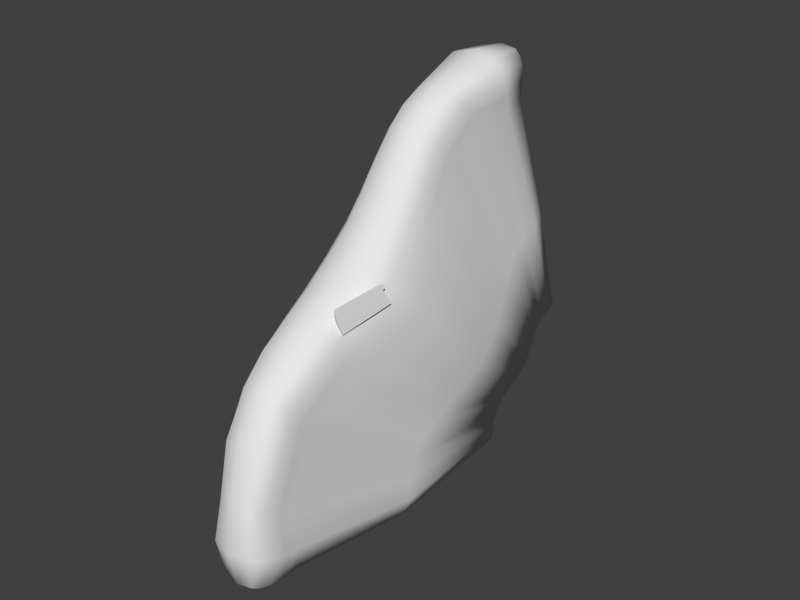 # Source: rock.blend  (saved by Blender 2.63.0; exported with 4.5.12 LTS)
import bpy
from mathutils import Matrix  # noqa: F401  (used for matrix-valued properties, if any)

bpy.ops.wm.read_factory_settings(use_empty=True)
scene = bpy.context.scene
scene.name = 'Scene'

# ---- collections
col_collection_1 = bpy.data.collections.new('Collection 1'); scene.collection.children.link(col_collection_1)

# ---- materials (node trees are filled in below, after node groups)
mat_material_001 = bpy.data.materials.new('Material.001')
mat_material_001.alpha_threshold = 0.0
mat_material_001.use_transparent_shadow = False
mat_material_001.roughness = 0.5
mat_material_001.line_color = (0.0, 0.0, 0.0, 1.0)
mat_material = bpy.data.materials.new('Material')
mat_material.alpha_threshold = 0.0
mat_material.use_transparent_shadow = False
mat_material.roughness = 0.5
mat_material.line_color = (0.0, 0.0, 0.0, 1.0)

# ---- material node trees

# ---- world
world_world = bpy.data.worlds.new('World'); scene.world = world_world
world_world.color = (0.05088, 0.05088, 0.05088)
world_world.use_sun_shadow = False
world_world.sun_shadow_jitter_overblur = 0.0
world_world.cycles.sampling_method = 'MANUAL'
world_world.cycles.sample_map_resolution = 256

# ---- meshes
me_cube_001 = bpy.data.meshes.new('Cube.001')
me_cube_001.from_pydata([(-0.9458, -1.086, 0.555), (-1.079, 1.126, 0.6922), (0.9209, 1.126, 0.6922), (1.054, -1.086, 0.555), (-1.0, -1.0, 1.0), (-1.036, 1.057, 1.044), (0.9639, 1.057, 1.044), (1.0, -1.0, 1.0), (-0.9418, -1.093, -0.1483), (-1.018, 1.029, 0.5343), (0.9818, 1.029, 0.5343), (1.058, -1.093, -0.1483), (-0.9687, -1.05, -0.6387), (-1.119, 1.189, -0.5335), (0.8811, 1.189, -0.5335), (1.031, -1.05, -0.6387), (-0.9961, -1.006, -1.298), (-1.14, 1.223, -0.9391), (0.8599, 1.223, -0.9391), (1.004, -1.006, -1.298)], [], [(4, 5, 1, 0), (5, 6, 2, 1), (6, 7, 3, 2), (7, 4, 0, 3), (10, 9, 1, 2), (7, 6, 5, 4), (15, 14, 10, 11), (8, 11, 3, 0), (11, 10, 2, 3), (9, 8, 0, 1), (18, 17, 13, 14), (12, 15, 11, 8), (13, 12, 8, 9), (14, 13, 9, 10), (16, 17, 18, 19), (19, 18, 14, 15), (16, 19, 15, 12), (17, 16, 12, 13)])
_uv = me_cube_001.uv_layers.new(name='UVMap')
_uv.uv.foreach_set('vector', [0.01684, 0.9651, 0.9741, 0.9073, 0.9765, 0.7941, 0.01177, 0.7926, 0.9741, 0.9073, 0.9738, 0.9075, 0.9763, 0.7943, 0.9765, 0.7941, 0.9738, 0.9075, 0.01653, 0.9653, 0.01146, 0.7928, 0.9763, 0.7943, 0.01653, 0.9653, 0.01684, 0.9651, 0.01177, 0.7926, 0.01146, 0.7928, 0.9237, 0.6826, 0.924, 0.6824, 0.9765, 0.7941, 0.9763, 0.7943, 0.01653, 0.9653, 0.9738, 0.9075, 0.9741, 0.9073, 0.01684, 0.9651, 0.01966, 0.3141, 0.9888, 0.2702, 0.9237, 0.6826, 0.01402, 0.5124, 0.01433, 0.5122, 0.01402, 0.5124, 0.01146, 0.7928, 0.01177, 0.7926, 0.01402, 0.5124, 0.9237, 0.6826, 0.9763, 0.7943, 0.01146, 0.7928, 0.924, 0.6824, 0.01433, 0.5122, 0.01177, 0.7926, 0.9765, 0.7941, 0.9926, 0.1063, 0.9929, 0.1061, 0.989, 0.27, 0.9888, 0.2702, 0.01997, 0.3139, 0.01966, 0.3141, 0.01402, 0.5124, 0.01433, 0.5122, 0.989, 0.27, 0.01997, 0.3139, 0.01433, 0.5122, 0.924, 0.6824, 0.9888, 0.2702, 0.989, 0.27, 0.924, 0.6824, 0.9237, 0.6826, 0.02641, 0.04809, 0.9929, 0.1061, 0.9926, 0.1063, 0.0261, 0.04832, 0.0261, 0.04832, 0.9926, 0.1063, 0.9888, 0.2702, 0.01966, 0.3141, 0.02641, 0.04809, 0.0261, 0.04832, 0.01966, 0.3141, 0.01997, 0.3139, 0.9929, 0.1061, 0.02641, 0.04809, 0.01997, 0.3139, 0.989, 0.27])
me_cube_001.materials.append(mat_material_001)
me_cube_001.use_remesh_preserve_volume = False
me_cube_001.use_remesh_preserve_attributes = False
me_cube_001.use_mirror_vertex_groups = False
me_cube_001.update()
me_cube = bpy.data.meshes.new('Cube')
me_cube.from_pydata([(-2.167, 12.81, 7.221), (-2.037, 15.61, 9.289), (2.037, 15.61, 9.289), (2.167, 12.81, 7.221), (-1.333, 9.894, 9.945), (-1.279, 12.83, 12.05), (1.279, 12.83, 12.05), (1.333, 9.894, 9.945), (-2.424, 11.4, 4.445), (2.424, 11.4, 4.445), (-1.495, 6.943, 5.885), (1.495, 6.943, 5.885), (-3.863, 6.611, -1.161), (3.863, 6.611, -1.161), (-1.683, 4.024, 2.413), (1.683, 4.024, 2.413), (-2.458, 0.7219, -4.89), (2.458, 0.7219, -4.89), (-1.493, -0.3399, -0.366), (1.493, -0.3399, -0.366), (-2.137, -2.669, -7.3), (2.137, -2.669, -7.3), (-1.33, -4.846, -3.851), (1.33, -4.846, -3.851), (-1.984, -4.515, -13.1), (1.984, -4.515, -13.1), (-1.25, -7.652, -10.92), (1.25, -7.652, -10.92), (-1.928, -4.221, -17.64), (1.928, -4.221, -17.64), (-1.213, -7.8, -17.42), (1.213, -7.8, -17.42), (-1.949, 20.7, 10.02), (1.949, 20.7, 10.02), (-1.22, 20.84, 13.52), (1.22, 20.84, 13.52), (-2.353, 24.26, -10.67), (-2.335, 25.17, -9.748), (2.335, 25.17, -9.748), (2.353, 24.26, -10.67), (-2.351, 23.71, -11.78), (2.351, 23.71, -11.78), (-2.348, 22.56, -13.52), (2.348, 22.56, -13.52), (-2.372, 20.86, -14.45), (2.372, 20.86, -14.45), (-2.38, 19.49, -15.32), (2.38, 19.49, -15.32), (-2.336, 18.47, -17.17), (2.336, 18.47, -17.17), (-2.294, 18.33, -18.59), (2.294, 18.33, -18.59), (-2.291, 26.73, -9.23), (2.291, 26.73, -9.23), (-2.01, 13.67, 11.23), (-2.106, 10.76, 9.133), (2.01, 13.67, 11.23), (2.106, 10.76, 9.133), (-2.37, 8.262, 5.487), (2.37, 8.262, 5.487), (-2.82, 4.736, 1.445), (2.82, 4.736, 1.445), (-2.376, -0.04954, -1.688), (2.376, -0.04954, -1.688), (-2.096, -4.2, -4.879), (2.096, -4.2, -4.879), (-1.963, -6.709, -11.57), (1.963, -6.709, -11.57), (-1.905, -6.719, -17.48), (1.905, -6.719, -17.48), (-1.918, 20.79, 12.46), (1.918, 20.79, 12.46), (-1.397, 11.28, 11.12), (-2.136, 14.62, 10.3), (-2.095, 14.24, 8.25), (-1.817, 10.23, 9.599), (2.179e-08, 12.68, 12.3), (2.136, 14.62, 10.3), (3.861, 7.354, -11.93), (1.397, 11.28, 11.12), (2.252, 11.74, 8.212), (2.095, 14.24, 8.25), (-2.714e-08, 9.64, 10.13), (-2.85, 22.89, 0.7334), (-2.045, 7.495, 5.73), (2.525, 9.788, 5.018), (2.137e-08, 6.627, 6.037), (-3.648, 19.51, -0.2531), (2.271, 12.12, 5.839), (1.454, 8.419, 7.995), (-1.454, 8.419, 7.995), (-2.271, 12.12, 5.839), (-2.364, 4.323, 1.992), (3.328, 5.562, 0.3028), (3.001e-08, 3.782, 2.676), (3.634, 17.34, -4.069), (2.923, 9.534, 2.192), (-2.923, 9.534, 2.192), (-1.493, 5.653, 4.205), (1.493, 5.653, 4.205), (-2.044, -0.2305, -0.9174), (2.548, 0.2877, -3.229), (4.709e-08, -0.4693, -0.04979), (3.629, 18.1, -1.668), (2.96, 3.087, -3.436), (-2.96, 3.087, -3.436), (-1.506, 1.727, 0.8916), (1.506, 1.727, 0.8916), (-1.807, -4.592, -4.283), (2.237, -3.474, -6.052), (2.477e-08, -5.045, -3.63), (-3.09, 5.868, -18.45), (-1.524, -2.774, -2.037), (1.524, -2.774, -2.037), (2.261, -0.9795, -6.143), (-2.261, -0.9795, -6.143), (-1.697, -7.271, -11.21), (2.081, -5.651, -12.32), (9.275e-09, -7.915, -10.82), (-3.712, 6.064, -15.07), (2.053, -3.582, -10.28), (1.514, -6.584, -7.236), (-1.514, -6.584, -7.236), (-2.053, -3.582, -10.28), (-1.616, -7.318, -17.51), (1.983, -5.489, -17.61), (1.271e-08, -7.975, -17.56), (8.418e-09, -4.176, -18.17), (2.306, -4.319, -15.73), (1.553, -8.253, -14.49), (-1.553, -8.253, -14.49), (-2.306, -4.319, -15.73), (-1.986, 20.78, 11.26), (7.769e-09, 20.98, 13.7), (1.986, 20.78, 11.26), (9.084e-09, 21.24, 9.989), (1.722, 17.27, 13.54), (-1.722, 17.27, 13.54), (-2.386, 18.54, 9.609), (2.386, 18.54, 9.609), (-2.303, 24.7, -10.19), (-3.21e-07, 25.42, -10.32), (2.303, 24.7, -10.19), (-2.818e-07, 24.72, -11.05), (-2.815e-07, 24.23, -12.07), (2.341, 23.98, -11.22), (-2.341, 23.98, -11.22), (-2.813e-07, 22.93, -13.98), (2.4, 23.17, -12.69), (-2.4, 23.17, -12.69), (-2.835e-07, 21.12, -14.99), (2.391, 21.74, -14.01), (-2.391, 21.74, -14.01), (-2.843e-07, 19.95, -15.69), (2.336, 20.16, -14.87), (-2.336, 20.16, -14.87), (-2.808e-07, 19.1, -17.27), (2.28, 18.93, -16.23), (-2.28, 18.93, -16.23), (-3.758e-07, 18.76, -18.96), (2.366, 18.45, -17.94), (-2.366, 18.45, -17.94), (-1.769e-07, 27.18, -9.573), (-2.363, 26.02, -9.524), (2.363, 26.02, -9.524), (3.712, 6.064, -15.07), (3.793, 10.25, -10.65), (2.85, 22.89, 0.7334), (3.648, 19.51, -0.2531), (3.736, 14.74, -8.627), (3.09, 5.868, -18.45), (-3.793, 10.25, -10.65), (-3.861, 7.354, -11.93), (-3.634, 17.34, -4.069), (-3.736, 14.74, -8.627), (-3.629, 18.1, -1.668), (-1.736, 13.2, 11.72), (-2.252, 11.74, 8.212), (1.736, 13.2, 11.72), (1.817, 10.23, 9.599), (-2.525, 9.788, 5.018), (2.045, 7.495, 5.73), (-3.328, 5.562, 0.3028), (2.364, 4.323, 1.992), (-2.548, 0.2877, -3.229), (2.044, -0.2305, -0.9174), (-2.237, -3.474, -6.052), (1.807, -4.592, -4.283), (-2.081, -5.651, -12.32), (1.697, -7.271, -11.21), (-1.983, -5.489, -17.61), (1.616, -7.318, -17.51), (-1.627, 20.88, 13.05), (1.627, 20.88, 13.05), (-2.131, 12.22, 10.2), (2.131, 12.22, 10.2), (2.241, 9.565, 7.33), (-2.241, 9.565, 7.33), (-2.526, 6.653, 3.667), (2.526, 6.653, 3.667), (-2.56, 2.09, -0.2358), (2.56, 2.09, -0.2358), (2.178, -5.502, -8.299), (-2.303, -2.177, -3.36), (2.303, -2.177, -3.36), (2.413, -6.81, -14.92), (-2.178, -5.502, -8.299), (1.069e-07, -6.858, -17.97), (-2.413, -6.81, -14.92), (8.072e-09, 21.29, 12.58), (-2.579, 17.73, 11.94), (2.579, 17.73, 11.94), (-2.228, 13.2, 9.263), (1.944e-08, 17.32, 13.95), (2.228, 13.2, 9.263), (2.374, 10.8, 6.623), (-3.23e-07, 6.603, -19.4), (2.395e-08, 11.05, 11.36), (3.793, 16.19, -6.404), (-1.512e-08, 8.112, 8.181), (-1.971, 8.898, 7.711), (3.424, 21.46, 0.1731), (3.813, 8.746, -11.32), (-2.091, 6.056, 3.987), (2.828, 7.978, 2.995), (2.635e-08, 5.399, 4.369), (4.077e-08, -2.98, -1.718), (-2.117, 1.865, 0.4287), (2.87, 2.538, -1.702), (4.18e-08, 1.586, 1.153), (2.229, -4.572, -9.273), (3.718, 6.633, -13.51), (-2.058, -2.524, -2.61), (2.404, -1.615, -4.713), (2.461, -5.586, -15.35), (2.232e-08, -6.912, -7.008), (-3.424, 21.46, 0.1731), (-2.016, -6.112, -7.719), (6.931e-08, -5.554, -18.19), (2.21e-08, -8.61, -14.56), (3.63, 17.74, -2.847), (-2.131, -7.626, -14.76), (8.51e-09, 21.36, 11.32), (-2.573, 18.15, 10.79), (2.573, 18.15, 10.79), (-3.618, 6.076, -16.98), (-2.812e-07, 25.06, -10.66), (-2.812e-07, 23.65, -13.1), (-2.817e-07, 24.46, -11.54), (-2.823e-07, 22.07, -14.53), (-2.842e-07, 20.49, -15.3), (-2.829e-07, 19.42, -16.44), (-3.41e-07, 19.01, -18.21), (-2.314e-07, 26.41, -9.995), (-3.813, 8.746, -11.32), (-3.793, 16.19, -6.404), (3.618, 6.076, -16.98), (-3.63, 17.74, -2.847), (3.852, 12.59, -9.735), (4.736e-08, 23.75, 0.1784), (-3.718, 6.633, -13.51), (-3.616, 18.81, -0.9222), (-3.852, 12.59, -9.735), (3.616, 18.81, -0.9222), (-1.861, 11.66, 10.74), (1.861, 11.66, 10.74), (1.971, 8.898, 7.711), (-2.374, 10.8, 6.623), (-2.828, 7.978, 2.995), (2.091, 6.056, 3.987), (-2.87, 2.538, -1.702), (2.117, 1.865, 0.4287), (2.016, -6.112, -7.719), (-2.404, -1.615, -4.713), (2.058, -2.524, -2.61), (2.131, -7.626, -14.76), (-2.229, -4.572, -9.273), (6.082e-08, -7.486, -17.81), (-2.461, -5.586, -15.35), (7.88e-09, 21.18, 13.21), (-2.345, 17.57, 12.82), (2.345, 17.57, 12.82)], [], [(212, 73, 1, 74), (213, 136, 35, 133), (214, 80, 3, 81), (215, 88, 3, 80), (216, 170, 29, 127), (217, 76, 5, 72), (218, 169, 43, 148), (219, 90, 10, 86), (220, 90, 4, 75), (221, 167, 33, 139), (222, 78, 47, 154), (223, 98, 10, 84), (224, 96, 9, 85), (225, 98, 14, 94), (226, 112, 22, 110), (227, 106, 14, 92), (228, 104, 13, 93), (229, 106, 18, 102), (230, 120, 21, 109), (231, 78, 21, 120), (232, 112, 18, 100), (233, 114, 17, 101), (234, 128, 25, 117), (235, 122, 26, 118), (236, 87, 1, 138), (237, 122, 22, 108), (238, 190, 28, 127), (239, 130, 30, 126), (240, 103, 3, 88), (241, 130, 26, 116), (242, 134, 33, 135), (243, 138, 1, 73), (244, 139, 33, 134), (245, 119, 48, 161), (246, 141, 38, 142), (247, 148, 43, 147), (248, 145, 41, 144), (249, 151, 45, 150), (250, 154, 47, 153), (251, 157, 49, 156), (252, 160, 51, 159), (253, 163, 52, 162), (254, 171, 44, 155), (255, 173, 40, 149), (256, 165, 25, 128), (257, 173, 8, 91), (258, 166, 45, 151), (259, 83, 32, 135), (260, 172, 46, 158), (261, 175, 0, 74), (262, 174, 42, 152), (263, 168, 2, 81), (264, 176, 54, 194), (265, 179, 57, 195), (266, 196, 57, 179), (267, 197, 55, 177), (268, 198, 58, 180), (269, 199, 59, 181), (270, 200, 60, 182), (271, 201, 61, 183), (272, 202, 65, 187), (273, 203, 62, 184), (274, 204, 63, 185), (275, 205, 67, 189), (276, 206, 64, 186), (277, 124, 68, 207), (278, 208, 66, 188), (279, 193, 71, 209), (280, 210, 54, 176), (281, 211, 71, 193), (177, 212, 74, 0), (55, 194, 212, 177), (194, 54, 73, 212), (137, 213, 133, 34), (5, 76, 213, 137), (76, 6, 136, 213), (77, 214, 81, 2), (56, 195, 214, 77), (195, 57, 80, 214), (196, 215, 80, 57), (59, 85, 215, 196), (85, 9, 88, 215), (111, 216, 127, 28), (50, 159, 216, 111), (159, 51, 170, 216), (82, 217, 72, 4), (7, 79, 217, 82), (79, 6, 76, 217), (95, 218, 148, 41), (9, 96, 218, 95), (96, 13, 169, 218), (89, 219, 86, 11), (7, 82, 219, 89), (82, 4, 90, 219), (197, 220, 75, 55), (58, 84, 220, 197), (84, 10, 90, 220), (168, 221, 139, 2), (38, 164, 221, 168), (164, 53, 167, 221), (166, 222, 154, 45), (17, 114, 222, 166), (114, 21, 78, 222), (198, 223, 84, 58), (60, 92, 223, 198), (92, 14, 98, 223), (199, 224, 85, 59), (61, 93, 224, 199), (93, 13, 96, 224), (99, 225, 94, 15), (11, 86, 225, 99), (86, 10, 98, 225), (113, 226, 110, 23), (19, 102, 226, 113), (102, 18, 112, 226), (200, 227, 92, 60), (62, 100, 227, 200), (100, 18, 106, 227), (201, 228, 93, 61), (63, 101, 228, 201), (101, 17, 104, 228), (107, 229, 102, 19), (15, 94, 229, 107), (94, 14, 106, 229), (202, 230, 109, 65), (67, 117, 230, 202), (117, 25, 120, 230), (165, 231, 120, 25), (49, 157, 231, 165), (157, 47, 78, 231), (203, 232, 100, 62), (64, 108, 232, 203), (108, 22, 112, 232), (204, 233, 101, 63), (65, 109, 233, 204), (109, 21, 114, 233), (205, 234, 117, 67), (69, 125, 234, 205), (125, 29, 128, 234), (121, 235, 118, 27), (23, 110, 235, 121), (110, 22, 122, 235), (83, 236, 138, 32), (52, 163, 236, 83), (163, 37, 87, 236), (206, 237, 108, 64), (66, 116, 237, 206), (116, 26, 122, 237), (125, 238, 127, 29), (69, 207, 238, 125), (207, 68, 190, 238), (129, 239, 126, 31), (27, 118, 239, 129), (118, 26, 130, 239), (95, 240, 88, 9), (41, 145, 240, 95), (145, 39, 103, 240), (208, 241, 116, 66), (68, 124, 241, 208), (124, 30, 130, 241), (132, 242, 135, 32), (70, 209, 242, 132), (209, 71, 134, 242), (210, 243, 73, 54), (70, 132, 243, 210), (132, 32, 138, 243), (211, 244, 134, 71), (56, 77, 244, 211), (77, 2, 139, 244), (111, 245, 161, 50), (28, 131, 245, 111), (131, 24, 119, 245), (143, 246, 142, 39), (36, 140, 246, 143), (140, 37, 141, 246), (149, 247, 147, 42), (40, 144, 247, 149), (144, 41, 148, 247), (146, 248, 144, 40), (36, 143, 248, 146), (143, 39, 145, 248), (152, 249, 150, 44), (42, 147, 249, 152), (147, 43, 151, 249), (155, 250, 153, 46), (44, 150, 250, 155), (150, 45, 154, 250), (158, 251, 156, 48), (46, 153, 251, 158), (153, 47, 157, 251), (161, 252, 159, 50), (48, 156, 252, 161), (156, 49, 160, 252), (164, 253, 162, 53), (38, 141, 253, 164), (141, 37, 163, 253), (172, 254, 155, 46), (20, 115, 254, 172), (115, 16, 171, 254), (174, 255, 149, 42), (12, 97, 255, 174), (97, 8, 173, 255), (170, 256, 128, 29), (51, 160, 256, 170), (160, 49, 165, 256), (175, 257, 91, 0), (36, 146, 257, 175), (146, 40, 173, 257), (169, 258, 151, 43), (13, 104, 258, 169), (104, 17, 166, 258), (167, 259, 135, 33), (53, 162, 259, 167), (162, 52, 83, 259), (119, 260, 158, 48), (24, 123, 260, 119), (123, 20, 172, 260), (87, 261, 74, 1), (37, 140, 261, 87), (140, 36, 175, 261), (171, 262, 152, 44), (16, 105, 262, 171), (105, 12, 174, 262), (103, 263, 81, 3), (39, 142, 263, 103), (142, 38, 168, 263), (75, 264, 194, 55), (4, 72, 264, 75), (72, 5, 176, 264), (178, 265, 195, 56), (6, 79, 265, 178), (79, 7, 179, 265), (89, 266, 179, 7), (11, 181, 266, 89), (181, 59, 196, 266), (91, 267, 177, 0), (8, 180, 267, 91), (180, 58, 197, 267), (97, 268, 180, 8), (12, 182, 268, 97), (182, 60, 198, 268), (99, 269, 181, 11), (15, 183, 269, 99), (183, 61, 199, 269), (105, 270, 182, 12), (16, 184, 270, 105), (184, 62, 200, 270), (107, 271, 183, 15), (19, 185, 271, 107), (185, 63, 201, 271), (121, 272, 187, 23), (27, 189, 272, 121), (189, 67, 202, 272), (115, 273, 184, 16), (20, 186, 273, 115), (186, 64, 203, 273), (113, 274, 185, 19), (23, 187, 274, 113), (187, 65, 204, 274), (129, 275, 189, 27), (31, 191, 275, 129), (191, 69, 205, 275), (123, 276, 186, 20), (24, 188, 276, 123), (188, 66, 206, 276), (191, 277, 207, 69), (31, 126, 277, 191), (126, 30, 124, 277), (131, 278, 188, 24), (28, 190, 278, 131), (190, 68, 208, 278), (192, 279, 209, 70), (34, 133, 279, 192), (133, 35, 193, 279), (137, 280, 176, 5), (34, 192, 280, 137), (192, 70, 210, 280), (136, 281, 193, 35), (6, 178, 281, 136), (178, 56, 211, 281)])
me_cube.polygons.foreach_set('use_smooth', [True] * 280)
_uv = me_cube.uv_layers.new(name='UVMap')
_uv.uv.foreach_set('vector', [0.7748, 0.8744, 0.8164, 0.8835, 0.8271, 0.8351, 0.7866, 0.8251, 0.9344, 0.9661, 0.9485, 0.9646, 1.021, 0.8959, 1.011, 0.8934, 0.8109, 0.8955, 0.765, 0.886, 0.7772, 0.831, 0.8216, 0.8402, 0.7248, 0.8485, 0.7452, 0.7959, 0.7772, 0.831, 0.765, 0.886, 0.3053, 0.02163, 0.2909, 0.02297, 0.05806, 0.2568, 0.06844, 0.2554, 0.7689, 0.9919, 0.8152, 0.994, 0.8051, 0.9747, 0.7607, 0.9709, 0.7016, 0.2714, 0.6377, 0.2164, 0.6869, 0.03676, 0.712, 0.05518, 0.6675, 0.939, 0.6644, 0.9193, 0.6087, 0.8763, 0.6096, 0.8939, 0.6688, 0.8992, 0.6644, 0.9193, 0.7185, 0.9574, 0.7189, 0.9375, 0.9061, 0.4173, 0.9395, 0.4144, 0.9876, 0.7821, 0.9393, 0.8089, 0.4551, 0.2281, 0.4124, 0.2313, 0.5924, 0.02653, 0.6137, 0.03144, 0.5662, 0.8279, 0.5617, 0.844, 0.6087, 0.8763, 0.6165, 0.8594, 0.6164, 0.7743, 0.644, 0.716, 0.7127, 0.7605, 0.6826, 0.8113, 0.5626, 0.8599, 0.5617, 0.844, 0.5055, 0.8132, 0.5063, 0.8319, 0.2996, 0.8047, 0.3045, 0.786, 0.2361, 0.7626, 0.2286, 0.7767, 0.4355, 0.7848, 0.438, 0.8039, 0.5055, 0.8132, 0.506, 0.7925, 0.4264, 0.7084, 0.4176, 0.6346, 0.5344, 0.6499, 0.5261, 0.7239, 0.4385, 0.8199, 0.438, 0.8039, 0.3779, 0.7986, 0.3773, 0.8161, 0.1568, 0.5685, 0.169, 0.5134, 0.2294, 0.6043, 0.2254, 0.6648, 0.3736, 0.1866, 0.4124, 0.2313, 0.2294, 0.6043, 0.169, 0.5134, 0.3047, 0.7616, 0.3045, 0.786, 0.3779, 0.7986, 0.3745, 0.7773, 0.2874, 0.678, 0.2849, 0.6142, 0.3418, 0.6272, 0.3524, 0.6956, 0.04965, 0.3625, 0.07758, 0.3257, 0.1098, 0.4284, 0.09129, 0.4778, 0.1435, 0.6943, 0.1574, 0.68, 0.08693, 0.5747, 0.07244, 0.5803, 0.8386, 0.4521, 0.7926, 0.4711, 0.8271, 0.8351, 0.8883, 0.7949, 0.165, 0.6557, 0.1574, 0.68, 0.2361, 0.7626, 0.2385, 0.743, 0.0355, 0.2792, 0.06067, 0.3144, 0.08862, 0.2913, 0.06844, 0.2554, 0.0089, 0.4619, 0.03204, 0.4651, 0.003548, 0.3554, -0.01401, 0.3449, 0.7823, 0.3754, 0.8057, 0.4118, 0.7772, 0.831, 0.7452, 0.7959, 0.04788, 0.4479, 0.03204, 0.4651, 0.08693, 0.5747, 0.09528, 0.5591, 0.9924, 0.8089, 1.004, 0.8234, 0.9876, 0.7821, 0.975, 0.7669, 0.891, 0.838, 0.8883, 0.7949, 0.8271, 0.8351, 0.8164, 0.8835, 0.9465, 0.8582, 0.9393, 0.8089, 0.9876, 0.7821, 1.004, 0.8234, 0.3301, 0.1571, 0.3514, 0.2198, 0.5325, 0.04614, 0.5233, 0.02165, 0.7619, 0.125, 0.7739, 0.1303, 0.794, 0.1264, 0.7776, 0.1194, 0.7025, 0.06547, 0.712, 0.05518, 0.6869, 0.03676, 0.6762, 0.04745, 0.7386, 0.1048, 0.7485, 0.09449, 0.7355, 0.07914, 0.7274, 0.0909, 0.6506, 0.04333, 0.6619, 0.03338, 0.6357, 0.03358, 0.6239, 0.04372, 0.6061, 0.0437, 0.6137, 0.03144, 0.5924, 0.02653, 0.5892, 0.03979, 0.5685, 0.02288, 0.5671, 0.004744, 0.5447, -0.02214, 0.5515, -0.0007133, 0.5383, -0.03177, 0.5347, -0.05035, 0.5236, -0.07091, 0.5236, -0.05348, 0.7995, 0.1244, 0.7778, 0.1729, 0.7965, 0.1701, 0.8213, 0.1257, 0.4498, 0.2971, 0.4889, 0.2939, 0.6142, 0.09697, 0.5947, 0.0942, 0.6583, 0.3326, 0.7078, 0.3865, 0.7045, 0.1372, 0.6827, 0.1169, 0.3139, 0.06656, 0.3387, 0.1383, 0.1098, 0.4284, 0.07758, 0.3257, 0.729, 0.4185, 0.7078, 0.3865, 0.6833, 0.7511, 0.7145, 0.7837, 0.5712, 0.2143, 0.5013, 0.2248, 0.6357, 0.03358, 0.6619, 0.03338, 0.9197, 0.3967, 0.8789, 0.444, 0.9417, 0.7728, 0.975, 0.7669, 0.381, 0.2607, 0.4138, 0.3007, 0.5752, 0.09096, 0.5531, 0.06878, 0.7715, 0.4614, 0.749, 0.4495, 0.745, 0.8162, 0.7866, 0.8251, 0.5476, 0.2858, 0.6046, 0.2854, 0.6607, 0.09907, 0.6377, 0.09719, 0.8317, 0.4259, 0.857, 0.437, 0.8648, 0.8507, 0.8216, 0.8402, 0.7615, 0.9493, 0.8054, 0.955, 0.8077, 0.9296, 0.7653, 0.9209, 0.7903, 0.9731, 0.7435, 0.9599, 0.7521, 0.9358, 0.7989, 0.9456, 0.6912, 0.9202, 0.7038, 0.8959, 0.7521, 0.9358, 0.7435, 0.9599, 0.6948, 0.8306, 0.6773, 0.8745, 0.723, 0.9122, 0.7327, 0.8655, 0.5935, 0.7617, 0.5739, 0.8061, 0.6288, 0.8374, 0.6551, 0.7962, 0.5802, 0.8434, 0.592, 0.8225, 0.6516, 0.8561, 0.635, 0.8775, 0.4258, 0.7035, 0.4327, 0.7585, 0.5079, 0.767, 0.5117, 0.7162, 0.4369, 0.7964, 0.4341, 0.7695, 0.5194, 0.7802, 0.5153, 0.8063, 0.1406, 0.6545, 0.1469, 0.6218, 0.2235, 0.721, 0.223, 0.7494, 0.3011, 0.6769, 0.3042, 0.7307, 0.3699, 0.7485, 0.3598, 0.6926, 0.2934, 0.7707, 0.2914, 0.7376, 0.3642, 0.7575, 0.37, 0.7877, 0.00976, 0.4255, 0.02529, 0.4023, 0.07601, 0.5258, 0.06915, 0.5504, 0.1821, 0.578, 0.1727, 0.6261, 0.2414, 0.7162, 0.2442, 0.6651, -0.005589, 0.3271, 0.01714, 0.3467, 0.03373, 0.3395, 0.007364, 0.3104, 0.08907, 0.3948, 0.06654, 0.43, 0.1055, 0.5379, 0.1211, 0.4949, 1.01, 0.8741, 1.022, 0.8815, 1.017, 0.8642, 1.005, 0.8513, 0.9029, 0.9123, 0.8945, 0.881, 0.8077, 0.9296, 0.8054, 0.955, 0.9544, 0.9385, 0.9505, 0.9063, 1.017, 0.8642, 1.022, 0.8815, 0.7327, 0.8655, 0.7748, 0.8744, 0.7866, 0.8251, 0.745, 0.8162, 0.723, 0.9122, 0.7653, 0.9209, 0.7748, 0.8744, 0.7327, 0.8655, 0.7653, 0.9209, 0.8077, 0.9296, 0.8164, 0.8835, 0.7748, 0.8744, 0.9106, 0.9433, 0.9344, 0.9661, 1.011, 0.8934, 0.9906, 0.8842, 0.8051, 0.9747, 0.8152, 0.994, 0.9344, 0.9661, 0.9106, 0.9433, 0.8152, 0.994, 0.8271, 0.9923, 0.9485, 0.9646, 0.9344, 0.9661, 0.855, 0.9045, 0.8109, 0.8955, 0.8216, 0.8402, 0.8648, 0.8507, 0.8431, 0.9536, 0.7989, 0.9456, 0.8109, 0.8955, 0.855, 0.9045, 0.7989, 0.9456, 0.7521, 0.9358, 0.765, 0.886, 0.8109, 0.8955, 0.7038, 0.8959, 0.7248, 0.8485, 0.765, 0.886, 0.7521, 0.9358, 0.6516, 0.8561, 0.6826, 0.8113, 0.7248, 0.8485, 0.7038, 0.8959, 0.6826, 0.8113, 0.7127, 0.7605, 0.7452, 0.7959, 0.7248, 0.8485, 0.3079, 0.107, 0.3053, 0.02163, 0.06844, 0.2554, 0.08862, 0.2913, 0.5136, 0.001057, 0.5236, -0.05348, 0.3053, 0.02163, 0.3079, 0.107, 0.5236, -0.05348, 0.5236, -0.07091, 0.2909, 0.02297, 0.3053, 0.02163, 0.7237, 0.9764, 0.7689, 0.9919, 0.7607, 0.9709, 0.7185, 0.9574, 0.7364, 0.9748, 0.7821, 0.99, 0.7689, 0.9919, 0.7237, 0.9764, 0.7821, 0.99, 0.8271, 0.9923, 0.8152, 0.994, 0.7689, 0.9919, 0.7576, 0.3377, 0.7016, 0.2714, 0.712, 0.05518, 0.7355, 0.07914, 0.7127, 0.7605, 0.644, 0.716, 0.7016, 0.2714, 0.7576, 0.3377, 0.644, 0.716, 0.5344, 0.6499, 0.6377, 0.2164, 0.7016, 0.2714, 0.6804, 0.9359, 0.6675, 0.939, 0.6096, 0.8939, 0.6214, 0.8905, 0.7364, 0.9748, 0.7237, 0.9764, 0.6675, 0.939, 0.6804, 0.9359, 0.7237, 0.9764, 0.7185, 0.9574, 0.6644, 0.9193, 0.6675, 0.939, 0.6773, 0.8745, 0.6688, 0.8992, 0.7189, 0.9375, 0.723, 0.9122, 0.6288, 0.8374, 0.6165, 0.8594, 0.6688, 0.8992, 0.6773, 0.8745, 0.6165, 0.8594, 0.6087, 0.8763, 0.6644, 0.9193, 0.6688, 0.8992, 0.857, 0.437, 0.9061, 0.4173, 0.9393, 0.8089, 0.8648, 0.8507, 0.794, 0.1264, 0.8169, 0.1187, 0.9061, 0.4173, 0.857, 0.437, 0.8169, 0.1187, 0.8362, 0.1174, 0.9395, 0.4144, 0.9061, 0.4173, 0.5013, 0.2248, 0.4551, 0.2281, 0.6137, 0.03144, 0.6357, 0.03358, 0.3418, 0.6272, 0.2849, 0.6142, 0.4551, 0.2281, 0.5013, 0.2248, 0.2849, 0.6142, 0.2294, 0.6043, 0.4124, 0.2313, 0.4551, 0.2281, 0.5739, 0.8061, 0.5662, 0.8279, 0.6165, 0.8594, 0.6288, 0.8374, 0.5079, 0.767, 0.506, 0.7925, 0.5662, 0.8279, 0.5739, 0.8061, 0.506, 0.7925, 0.5055, 0.8132, 0.5617, 0.844, 0.5662, 0.8279, 0.592, 0.8225, 0.6164, 0.7743, 0.6826, 0.8113, 0.6516, 0.8561, 0.5194, 0.7802, 0.5261, 0.7239, 0.6164, 0.7743, 0.592, 0.8225, 0.5261, 0.7239, 0.5344, 0.6499, 0.644, 0.716, 0.6164, 0.7743, 0.5713, 0.8561, 0.5626, 0.8599, 0.5063, 0.8319, 0.512, 0.8245, 0.6214, 0.8905, 0.6096, 0.8939, 0.5626, 0.8599, 0.5713, 0.8561, 0.6096, 0.8939, 0.6087, 0.8763, 0.5617, 0.844, 0.5626, 0.8599, 0.2962, 0.7944, 0.2996, 0.8047, 0.2286, 0.7767, 0.2246, 0.7685, 0.3749, 0.8077, 0.3773, 0.8161, 0.2996, 0.8047, 0.2962, 0.7944, 0.3773, 0.8161, 0.3779, 0.7986, 0.3045, 0.786, 0.2996, 0.8047, 0.4327, 0.7585, 0.4355, 0.7848, 0.506, 0.7925, 0.5079, 0.767, 0.3699, 0.7485, 0.3745, 0.7773, 0.4355, 0.7848, 0.4327, 0.7585, 0.3745, 0.7773, 0.3779, 0.7986, 0.438, 0.8039, 0.4355, 0.7848, 0.4341, 0.7695, 0.4264, 0.7084, 0.5261, 0.7239, 0.5194, 0.7802, 0.3642, 0.7575, 0.3524, 0.6956, 0.4264, 0.7084, 0.4341, 0.7695, 0.3524, 0.6956, 0.3418, 0.6272, 0.4176, 0.6346, 0.4264, 0.7084, 0.4392, 0.8133, 0.4385, 0.8199, 0.3773, 0.8161, 0.3749, 0.8077, 0.512, 0.8245, 0.5063, 0.8319, 0.4385, 0.8199, 0.4392, 0.8133, 0.5063, 0.8319, 0.5055, 0.8132, 0.438, 0.8039, 0.4385, 0.8199, 0.1469, 0.6218, 0.1568, 0.5685, 0.2254, 0.6648, 0.2235, 0.721, 0.07601, 0.5258, 0.09129, 0.4778, 0.1568, 0.5685, 0.1469, 0.6218, 0.09129, 0.4778, 0.1098, 0.4284, 0.169, 0.5134, 0.1568, 0.5685, 0.3387, 0.1383, 0.3736, 0.1866, 0.169, 0.5134, 0.1098, 0.4284, 0.5447, -0.02214, 0.5671, 0.004744, 0.3736, 0.1866, 0.3387, 0.1383, 0.5671, 0.004744, 0.5924, 0.02653, 0.4124, 0.2313, 0.3736, 0.1866, 0.3042, 0.7307, 0.3047, 0.7616, 0.3745, 0.7773, 0.3699, 0.7485, 0.2414, 0.7162, 0.2385, 0.743, 0.3047, 0.7616, 0.3042, 0.7307, 0.2385, 0.743, 0.2361, 0.7626, 0.3045, 0.786, 0.3047, 0.7616, 0.2914, 0.7376, 0.2874, 0.678, 0.3524, 0.6956, 0.3642, 0.7575, 0.2235, 0.721, 0.2254, 0.6648, 0.2874, 0.678, 0.2914, 0.7376, 0.2254, 0.6648, 0.2294, 0.6043, 0.2849, 0.6142, 0.2874, 0.678, 0.02529, 0.4023, 0.04965, 0.3625, 0.09129, 0.4778, 0.07601, 0.5258, -0.001514, 0.3096, 0.02652, 0.281, 0.04965, 0.3625, 0.02529, 0.4023, 0.02652, 0.281, 0.05806, 0.2568, 0.07758, 0.3257, 0.04965, 0.3625, 0.1387, 0.6809, 0.1435, 0.6943, 0.07244, 0.5803, 0.06739, 0.5693, 0.2246, 0.7685, 0.2286, 0.7767, 0.1435, 0.6943, 0.1387, 0.6809, 0.2286, 0.7767, 0.2361, 0.7626, 0.1574, 0.68, 0.1435, 0.6943, 0.8789, 0.444, 0.8386, 0.4521, 0.8883, 0.7949, 0.9417, 0.7728, 0.7965, 0.1701, 0.7778, 0.1729, 0.8386, 0.4521, 0.8789, 0.444, 0.7778, 0.1729, 0.7576, 0.1792, 0.7926, 0.4711, 0.8386, 0.4521, 0.1727, 0.6261, 0.165, 0.6557, 0.2385, 0.743, 0.2414, 0.7162, 0.1055, 0.5379, 0.09528, 0.5591, 0.165, 0.6557, 0.1727, 0.6261, 0.09528, 0.5591, 0.08693, 0.5747, 0.1574, 0.68, 0.165, 0.6557, 0.02652, 0.281, 0.0355, 0.2792, 0.06844, 0.2554, 0.05806, 0.2568, -0.001514, 0.3096, 0.007364, 0.3104, 0.0355, 0.2792, 0.02652, 0.281, 0.007364, 0.3104, 0.03373, 0.3395, 0.06067, 0.3144, 0.0355, 0.2792, 0.003459, 0.4503, 0.0089, 0.4619, -0.01401, 0.3449, -0.02028, 0.3376, 0.06739, 0.5693, 0.07244, 0.5803, 0.0089, 0.4619, 0.003459, 0.4503, 0.07244, 0.5803, 0.08693, 0.5747, 0.03204, 0.4651, 0.0089, 0.4619, 0.7576, 0.3377, 0.7823, 0.3754, 0.7452, 0.7959, 0.7127, 0.7605, 0.7355, 0.07914, 0.7485, 0.09449, 0.7823, 0.3754, 0.7576, 0.3377, 0.7485, 0.09449, 0.7618, 0.1091, 0.8057, 0.4118, 0.7823, 0.3754, 0.06654, 0.43, 0.04788, 0.4479, 0.09528, 0.5591, 0.1055, 0.5379, 0.03373, 0.3395, 0.01714, 0.3467, 0.04788, 0.4479, 0.06654, 0.43, 0.01714, 0.3467, 0.003548, 0.3554, 0.03204, 0.4651, 0.04788, 0.4479, 0.9562, 0.8106, 0.9924, 0.8089, 0.975, 0.7669, 0.9417, 0.7728, 0.97, 0.8486, 1.005, 0.8513, 0.9924, 0.8089, 0.9562, 0.8106, 1.005, 0.8513, 1.017, 0.8642, 1.004, 0.8234, 0.9924, 0.8089, 0.8945, 0.881, 0.891, 0.838, 0.8164, 0.8835, 0.8077, 0.9296, 0.97, 0.8486, 0.9562, 0.8106, 0.891, 0.838, 0.8945, 0.881, 0.9562, 0.8106, 0.9417, 0.7728, 0.8883, 0.7949, 0.891, 0.838, 0.9505, 0.9063, 0.9465, 0.8582, 1.004, 0.8234, 1.017, 0.8642, 0.8431, 0.9536, 0.855, 0.9045, 0.9465, 0.8582, 0.9505, 0.9063, 0.855, 0.9045, 0.8648, 0.8507, 0.9393, 0.8089, 0.9465, 0.8582, 0.3079, 0.107, 0.3301, 0.1571, 0.5233, 0.02165, 0.5136, 0.001057, 0.08862, 0.2913, 0.1118, 0.3597, 0.3301, 0.1571, 0.3079, 0.107, 0.1118, 0.3597, 0.1366, 0.449, 0.3514, 0.2198, 0.3301, 0.1571, 0.75, 0.1175, 0.7619, 0.125, 0.7776, 0.1194, 0.7618, 0.1091, 0.7282, 0.1642, 0.7432, 0.1723, 0.7619, 0.125, 0.75, 0.1175, 0.7432, 0.1723, 0.7576, 0.1792, 0.7739, 0.1303, 0.7619, 0.125, 0.6827, 0.1169, 0.7025, 0.06547, 0.6762, 0.04745, 0.6607, 0.09907, 0.7045, 0.1372, 0.7274, 0.0909, 0.7025, 0.06547, 0.6827, 0.1169, 0.7274, 0.0909, 0.7355, 0.07914, 0.712, 0.05518, 0.7025, 0.06547, 0.7164, 0.1507, 0.7386, 0.1048, 0.7274, 0.0909, 0.7045, 0.1372, 0.7282, 0.1642, 0.75, 0.1175, 0.7386, 0.1048, 0.7164, 0.1507, 0.75, 0.1175, 0.7618, 0.1091, 0.7485, 0.09449, 0.7386, 0.1048, 0.6377, 0.09719, 0.6506, 0.04333, 0.6239, 0.04372, 0.6142, 0.09697, 0.6607, 0.09907, 0.6762, 0.04745, 0.6506, 0.04333, 0.6377, 0.09719, 0.6762, 0.04745, 0.6869, 0.03676, 0.6619, 0.03338, 0.6506, 0.04333, 0.5947, 0.0942, 0.6061, 0.0437, 0.5892, 0.03979, 0.5752, 0.09096, 0.6142, 0.09697, 0.6239, 0.04372, 0.6061, 0.0437, 0.5947, 0.0942, 0.6239, 0.04372, 0.6357, 0.03358, 0.6137, 0.03144, 0.6061, 0.0437, 0.5531, 0.06878, 0.5685, 0.02288, 0.5515, -0.0007133, 0.5325, 0.04614, 0.5752, 0.09096, 0.5892, 0.03979, 0.5685, 0.02288, 0.5531, 0.06878, 0.5892, 0.03979, 0.5924, 0.02653, 0.5671, 0.004744, 0.5685, 0.02288, 0.5233, 0.02165, 0.5383, -0.03177, 0.5236, -0.05348, 0.5136, 0.001057, 0.5325, 0.04614, 0.5515, -0.0007133, 0.5383, -0.03177, 0.5233, 0.02165, 0.5515, -0.0007133, 0.5447, -0.02214, 0.5347, -0.05035, 0.5383, -0.03177, 0.8169, 0.1187, 0.7995, 0.1244, 0.8213, 0.1257, 0.8362, 0.1174, 0.794, 0.1264, 0.7739, 0.1303, 0.7995, 0.1244, 0.8169, 0.1187, 0.7739, 0.1303, 0.7576, 0.1792, 0.7778, 0.1729, 0.7995, 0.1244, 0.4138, 0.3007, 0.4498, 0.2971, 0.5947, 0.0942, 0.5752, 0.09096, 0.2471, 0.6102, 0.2981, 0.6193, 0.4498, 0.2971, 0.4138, 0.3007, 0.2981, 0.6193, 0.3501, 0.6314, 0.4889, 0.2939, 0.4498, 0.2971, 0.6046, 0.2854, 0.6583, 0.3326, 0.6827, 0.1169, 0.6607, 0.09907, 0.5166, 0.6527, 0.617, 0.7102, 0.6583, 0.3326, 0.6046, 0.2854, 0.617, 0.7102, 0.6833, 0.7511, 0.7078, 0.3865, 0.6583, 0.3326, 0.2909, 0.02297, 0.3139, 0.06656, 0.07758, 0.3257, 0.05806, 0.2568, 0.5236, -0.07091, 0.5347, -0.05035, 0.3139, 0.06656, 0.2909, 0.02297, 0.5347, -0.05035, 0.5447, -0.02214, 0.3387, 0.1383, 0.3139, 0.06656, 0.749, 0.4495, 0.729, 0.4185, 0.7145, 0.7837, 0.745, 0.8162, 0.7282, 0.1642, 0.7164, 0.1507, 0.729, 0.4185, 0.749, 0.4495, 0.7164, 0.1507, 0.7045, 0.1372, 0.7078, 0.3865, 0.729, 0.4185, 0.6377, 0.2164, 0.5712, 0.2143, 0.6619, 0.03338, 0.6869, 0.03676, 0.5344, 0.6499, 0.4176, 0.6346, 0.5712, 0.2143, 0.6377, 0.2164, 0.4176, 0.6346, 0.3418, 0.6272, 0.5013, 0.2248, 0.5712, 0.2143, 0.9395, 0.4144, 0.9197, 0.3967, 0.975, 0.7669, 0.9876, 0.7821, 0.8362, 0.1174, 0.8213, 0.1257, 0.9197, 0.3967, 0.9395, 0.4144, 0.8213, 0.1257, 0.7965, 0.1701, 0.8789, 0.444, 0.9197, 0.3967, 0.3514, 0.2198, 0.381, 0.2607, 0.5531, 0.06878, 0.5325, 0.04614, 0.1366, 0.449, 0.1914, 0.5271, 0.381, 0.2607, 0.3514, 0.2198, 0.1914, 0.5271, 0.2471, 0.6102, 0.4138, 0.3007, 0.381, 0.2607, 0.7926, 0.4711, 0.7715, 0.4614, 0.7866, 0.8251, 0.8271, 0.8351, 0.7576, 0.1792, 0.7432, 0.1723, 0.7715, 0.4614, 0.7926, 0.4711, 0.7432, 0.1723, 0.7282, 0.1642, 0.749, 0.4495, 0.7715, 0.4614, 0.4889, 0.2939, 0.5476, 0.2858, 0.6377, 0.09719, 0.6142, 0.09697, 0.3501, 0.6314, 0.418, 0.6387, 0.5476, 0.2858, 0.4889, 0.2939, 0.418, 0.6387, 0.5166, 0.6527, 0.6046, 0.2854, 0.5476, 0.2858, 0.8057, 0.4118, 0.8317, 0.4259, 0.8216, 0.8402, 0.7772, 0.831, 0.7618, 0.1091, 0.7776, 0.1194, 0.8317, 0.4259, 0.8057, 0.4118, 0.7776, 0.1194, 0.794, 0.1264, 0.857, 0.437, 0.8317, 0.4259, 0.7189, 0.9375, 0.7615, 0.9493, 0.7653, 0.9209, 0.723, 0.9122, 0.7185, 0.9574, 0.7607, 0.9709, 0.7615, 0.9493, 0.7189, 0.9375, 0.7607, 0.9709, 0.8051, 0.9747, 0.8054, 0.955, 0.7615, 0.9493, 0.8356, 0.9776, 0.7903, 0.9731, 0.7989, 0.9456, 0.8431, 0.9536, 0.8271, 0.9923, 0.7821, 0.99, 0.7903, 0.9731, 0.8356, 0.9776, 0.7821, 0.99, 0.7364, 0.9748, 0.7435, 0.9599, 0.7903, 0.9731, 0.6804, 0.9359, 0.6912, 0.9202, 0.7435, 0.9599, 0.7364, 0.9748, 0.6214, 0.8905, 0.635, 0.8775, 0.6912, 0.9202, 0.6804, 0.9359, 0.635, 0.8775, 0.6516, 0.8561, 0.7038, 0.8959, 0.6912, 0.9202, 0.7145, 0.7837, 0.6948, 0.8306, 0.7327, 0.8655, 0.745, 0.8162, 0.6833, 0.7511, 0.6551, 0.7962, 0.6948, 0.8306, 0.7145, 0.7837, 0.6551, 0.7962, 0.6288, 0.8374, 0.6773, 0.8745, 0.6948, 0.8306, 0.617, 0.7102, 0.5935, 0.7617, 0.6551, 0.7962, 0.6833, 0.7511, 0.5166, 0.6527, 0.5117, 0.7162, 0.5935, 0.7617, 0.617, 0.7102, 0.5117, 0.7162, 0.5079, 0.767, 0.5739, 0.8061, 0.5935, 0.7617, 0.5713, 0.8561, 0.5802, 0.8434, 0.635, 0.8775, 0.6214, 0.8905, 0.512, 0.8245, 0.5153, 0.8063, 0.5802, 0.8434, 0.5713, 0.8561, 0.5153, 0.8063, 0.5194, 0.7802, 0.592, 0.8225, 0.5802, 0.8434, 0.418, 0.6387, 0.4258, 0.7035, 0.5117, 0.7162, 0.5166, 0.6527, 0.3501, 0.6314, 0.3598, 0.6926, 0.4258, 0.7035, 0.418, 0.6387, 0.3598, 0.6926, 0.3699, 0.7485, 0.4327, 0.7585, 0.4258, 0.7035, 0.4392, 0.8133, 0.4369, 0.7964, 0.5153, 0.8063, 0.512, 0.8245, 0.3749, 0.8077, 0.37, 0.7877, 0.4369, 0.7964, 0.4392, 0.8133, 0.37, 0.7877, 0.3642, 0.7575, 0.4341, 0.7695, 0.4369, 0.7964, 0.1387, 0.6809, 0.1406, 0.6545, 0.223, 0.7494, 0.2246, 0.7685, 0.06739, 0.5693, 0.06915, 0.5504, 0.1406, 0.6545, 0.1387, 0.6809, 0.06915, 0.5504, 0.07601, 0.5258, 0.1469, 0.6218, 0.1406, 0.6545, 0.2981, 0.6193, 0.3011, 0.6769, 0.3598, 0.6926, 0.3501, 0.6314, 0.2471, 0.6102, 0.2442, 0.6651, 0.3011, 0.6769, 0.2981, 0.6193, 0.2442, 0.6651, 0.2414, 0.7162, 0.3042, 0.7307, 0.3011, 0.6769, 0.2962, 0.7944, 0.2934, 0.7707, 0.37, 0.7877, 0.3749, 0.8077, 0.2246, 0.7685, 0.223, 0.7494, 0.2934, 0.7707, 0.2962, 0.7944, 0.223, 0.7494, 0.2235, 0.721, 0.2914, 0.7376, 0.2934, 0.7707, 0.003459, 0.4503, 0.00976, 0.4255, 0.06915, 0.5504, 0.06739, 0.5693, -0.02028, 0.3376, -0.01383, 0.3221, 0.00976, 0.4255, 0.003459, 0.4503, -0.01383, 0.3221, -0.001514, 0.3096, 0.02529, 0.4023, 0.00976, 0.4255, 0.1914, 0.5271, 0.1821, 0.578, 0.2442, 0.6651, 0.2471, 0.6102, 0.1366, 0.449, 0.1211, 0.4949, 0.1821, 0.578, 0.1914, 0.5271, 0.1211, 0.4949, 0.1055, 0.5379, 0.1727, 0.6261, 0.1821, 0.578, -0.01383, 0.3221, -0.005589, 0.3271, 0.007364, 0.3104, -0.001514, 0.3096, -0.02028, 0.3376, -0.01401, 0.3449, -0.005589, 0.3271, -0.01383, 0.3221, -0.01401, 0.3449, 0.003548, 0.3554, 0.01714, 0.3467, -0.005589, 0.3271, 0.1118, 0.3597, 0.08907, 0.3948, 0.1211, 0.4949, 0.1366, 0.449, 0.08862, 0.2913, 0.06067, 0.3144, 0.08907, 0.3948, 0.1118, 0.3597, 0.06067, 0.3144, 0.03373, 0.3395, 0.06654, 0.43, 0.08907, 0.3948, 0.9816, 0.867, 1.01, 0.8741, 1.005, 0.8513, 0.97, 0.8486, 0.9906, 0.8842, 1.011, 0.8934, 1.01, 0.8741, 0.9816, 0.867, 1.011, 0.8934, 1.021, 0.8959, 1.022, 0.8815, 1.01, 0.8741, 0.9106, 0.9433, 0.9029, 0.9123, 0.8054, 0.955, 0.8051, 0.9747, 0.9906, 0.8842, 0.9816, 0.867, 0.9029, 0.9123, 0.9106, 0.9433, 0.9816, 0.867, 0.97, 0.8486, 0.8945, 0.881, 0.9029, 0.9123, 0.9485, 0.9646, 0.9544, 0.9385, 1.022, 0.8815, 1.021, 0.8959, 0.8271, 0.9923, 0.8356, 0.9776, 0.9544, 0.9385, 0.9485, 0.9646, 0.8356, 0.9776, 0.8431, 0.9536, 0.9505, 0.9063, 0.9544, 0.9385])
me_cube.materials.append(mat_material)
me_cube.use_remesh_preserve_volume = False
me_cube.use_remesh_preserve_attributes = False
me_cube.use_mirror_vertex_groups = False
me_cube.update()

# ---- objects
ob_cube_001 = bpy.data.objects.new('Cube.001', me_cube_001)
ob_cube = bpy.data.objects.new('Cube', me_cube)

# ---- transforms, parenting, visibility, modifiers, constraints
ob_cube_001.location = (2.692, 2.087, 0.3925)
ob_cube_001.rotation_euler = (0.1936, -0.08822, -0.245)
ob_cube_001.scale = (0.1004, 1.828, 0.8258)
ob_cube_001.lineart.crease_threshold = 0.0
ob_cube.location = (0.0, 0.0, 0.0)
ob_cube.lineart.crease_threshold = 0.0

# ---- collection membership
col_collection_1.objects.link(ob_cube_001)
col_collection_1.objects.link(ob_cube)

# ---- scene / render settings (as saved in the file)
scene.frame_start = 1; scene.frame_end = 250; scene.frame_set(1)
scene.render.engine = 'BLENDER_EEVEE_NEXT'
scene.render.image_settings.color_mode = 'RGB'
scene.render.image_settings.compression = 90
scene.render.resolution_x = 800
scene.render.resolution_y = 600
scene.render.dither_intensity = 0.0
scene.render.bake_margin = 2
scene.render.bake_bias = 0.0
scene.cycles.use_denoising = False
scene.cycles.samples = 10
scene.cycles.sampling_pattern = 'TABULATED_SOBOL'
scene.cycles.light_sampling_threshold = 0.0
scene.cycles.use_adaptive_sampling = False
scene.cycles.use_light_tree = False
scene.cycles.blur_glossy = 0.0
scene.cycles.volume_bounces = 1
scene.cycles.pixel_filter_type = 'GAUSSIAN'
scene.cycles.sample_clamp_indirect = 0.0
scene.view_settings.view_transform = 'Standard'
bpy.context.view_layer.update()

# ---- added for rendering (the .blend has no active camera and no usable light): camera, sun
cam_auto = bpy.data.cameras.new('AutoCamera')
cam_auto.lens = 50.0
cam_auto.sensor_width = 36.0
cam_auto.clip_end = 1000.0
ob_auto_camera = bpy.data.objects.new('AutoCamera', cam_auto)
scene.collection.objects.link(ob_auto_camera)
ob_auto_camera.location = (45.8193, -45.6978, 33.9289)
ob_auto_camera.rotation_euler = (1.09748, -7.21219e-08, 0.694738)
scene.camera = ob_auto_camera
light_auto_sun = bpy.data.lights.new('AutoSun', 'SUN')
light_auto_sun.energy = 3.0
light_auto_sun.angle = 0.0523599
ob_auto_sun = bpy.data.objects.new('AutoSun', light_auto_sun)
scene.collection.objects.link(ob_auto_sun)
ob_auto_sun.rotation_euler = (0.872665, 0.174533, 0.523599)
bpy.context.view_layer.update()
